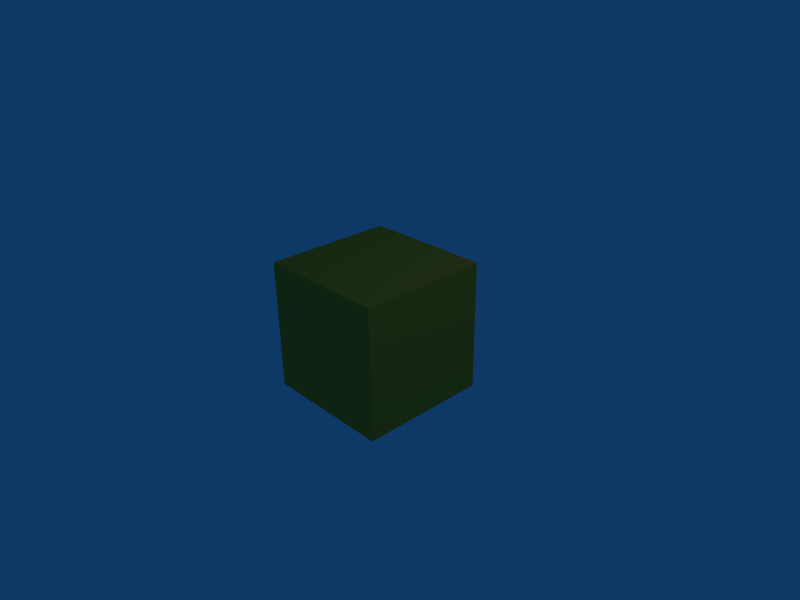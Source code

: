 # Source: mat000.blend  (saved by Blender 2.37.0; exported with 4.5.12 LTS)
import bpy
from mathutils import Matrix  # noqa: F401  (used for matrix-valued properties, if any)

bpy.ops.wm.read_factory_settings(use_empty=True)
scene = bpy.context.scene
scene.name = 'Scene'

# ---- collections
col_collection_1 = bpy.data.collections.new('Collection 1'); scene.collection.children.link(col_collection_1)

# ---- materials (node trees are filled in below, after node groups)
mat_mat000 = bpy.data.materials.new('mat000')
mat_mat000.alpha_threshold = 0.0
mat_mat000.diffuse_color = (1.0, 0.6169, 0.1649, 1.0)
mat_mat000.roughness = 0.5
mat_mat000.line_color = (0.0, 0.0, 0.0, 1.0)

# ---- material node trees

# ---- world
world_world = bpy.data.worlds.new('World'); scene.world = world_world
world_world.color = (0.05656, 0.2208, 0.4)
world_world.use_sun_shadow = False
world_world.sun_shadow_jitter_overblur = 0.0
world_world.cycles.sampling_method = 'MANUAL'
world_world.cycles.sample_map_resolution = 256

# ---- cameras
cam_camera = bpy.data.cameras.new('Camera')
cam_camera.passepartout_alpha = 0.2
cam_camera.clip_end = 100.0
cam_camera.lens = 35.0
cam_camera.ortho_scale = 7.314
cam_camera.show_passepartout = False
cam_camera.show_safe_areas = True
cam_camera.dof.focus_distance = 0.0
cam_camera.dof.aperture_fstop = 128.0

# ---- lights
light_spot = bpy.data.lights.new('Spot', 'POINT')
light_spot.transmission_factor = 0.0
light_spot.cutoff_distance = 30.0
light_spot.energy = 100.0
light_spot.shadow_buffer_clip_start = 1.001
light_spot.shadow_soft_size = 1.0
light_spot.shadow_maximum_resolution = 0.006
light_spot.use_absolute_resolution = True
light_spot.cycles.use_multiple_importance_sampling = False

# ---- meshes
me_mat000 = bpy.data.meshes.new('mat000')
me_mat000.from_pydata([(1.0, 1.0, -1.0), (1.0, -1.0, -1.0), (-1.0, -1.0, -1.0), (-1.0, 1.0, -1.0), (1.0, 1.0, 1.0), (1.0, -1.0, 1.0), (-1.0, -1.0, 1.0), (-1.0, 1.0, 1.0)], [], [(0, 1, 2, 3), (4, 7, 6, 5), (0, 4, 5, 1), (1, 5, 6, 2), (2, 6, 7, 3), (4, 0, 3, 7)])
me_mat000.materials.append(mat_mat000)
me_mat000.use_remesh_preserve_volume = False
me_mat000.use_remesh_preserve_attributes = False
me_mat000.use_mirror_vertex_groups = False
me_mat000.update()

# ---- objects
ob_mat000 = bpy.data.objects.new('mat000', me_mat000)
ob_lamp = bpy.data.objects.new('Lamp', light_spot)
ob_camera = bpy.data.objects.new('Camera', cam_camera)

# ---- transforms, parenting, visibility, modifiers, constraints
ob_mat000.location = (0.0, 0.0, 0.0)
ob_mat000.lock_rotations_4d = False
ob_mat000.empty_display_type = 'ARROWS'
ob_mat000.color = (0.0, 0.0, 0.0, 1.0)
ob_mat000.lineart.crease_threshold = 0.0
ob_lamp.location = (4.076, 1.005, 5.904)
ob_lamp.rotation_euler = (0.6503, 0.05522, 1.866)
ob_lamp.lock_rotations_4d = False
ob_lamp.empty_display_type = 'ARROWS'
ob_lamp.color = (0.0, 0.0, 0.0, 0.0)
ob_lamp.lineart.crease_threshold = 0.0
ob_camera.location = (7.481, -6.508, 5.344)
ob_camera.rotation_euler = (1.109, 0.01082, 0.8149)
ob_camera.lock_rotations_4d = False
ob_camera.empty_display_type = 'ARROWS'
ob_camera.color = (0.0, 0.0, 0.0, 0.0)
ob_camera.display_type = 'WIRE'
ob_camera.lineart.crease_threshold = 0.0

# ---- collection membership
col_collection_1.objects.link(ob_mat000)
col_collection_1.objects.link(ob_lamp)
col_collection_1.objects.link(ob_camera)

# ---- scene / render settings (as saved in the file)
scene.camera = ob_camera
scene.frame_start = 1; scene.frame_end = 250; scene.frame_set(1)
scene.render.engine = 'BLENDER_EEVEE_NEXT'
scene.render.image_settings.file_format = 'JPEG'
scene.render.image_settings.color_mode = 'RGB'
scene.render.image_settings.compression = 90
scene.render.resolution_x = 800
scene.render.resolution_y = 600
scene.render.pixel_aspect_x = 100.0
scene.render.pixel_aspect_y = 100.0
scene.render.fps = 25
scene.render.dither_intensity = 0.0
scene.render.use_compositing = False
scene.render.use_sequencer = False
scene.render.bake_bias = 0.0
scene.render.use_stamp_time = False
scene.render.use_stamp_date = False
scene.render.use_stamp_frame = False
scene.render.use_stamp_camera = False
scene.render.use_stamp_scene = False
scene.render.use_stamp_filename = False
scene.render.use_stamp_render_time = False
scene.render.stamp_font_size = 0
scene.cycles.use_denoising = False
scene.cycles.samples = 10
scene.cycles.sampling_pattern = 'TABULATED_SOBOL'
scene.cycles.light_sampling_threshold = 0.0
scene.cycles.use_adaptive_sampling = False
scene.cycles.use_light_tree = False
scene.cycles.blur_glossy = 0.0
scene.cycles.volume_bounces = 1
scene.cycles.pixel_filter_type = 'GAUSSIAN'
scene.cycles.sample_clamp_indirect = 0.0
scene.view_settings.view_transform = 'Raw'
bpy.context.view_layer.update()

